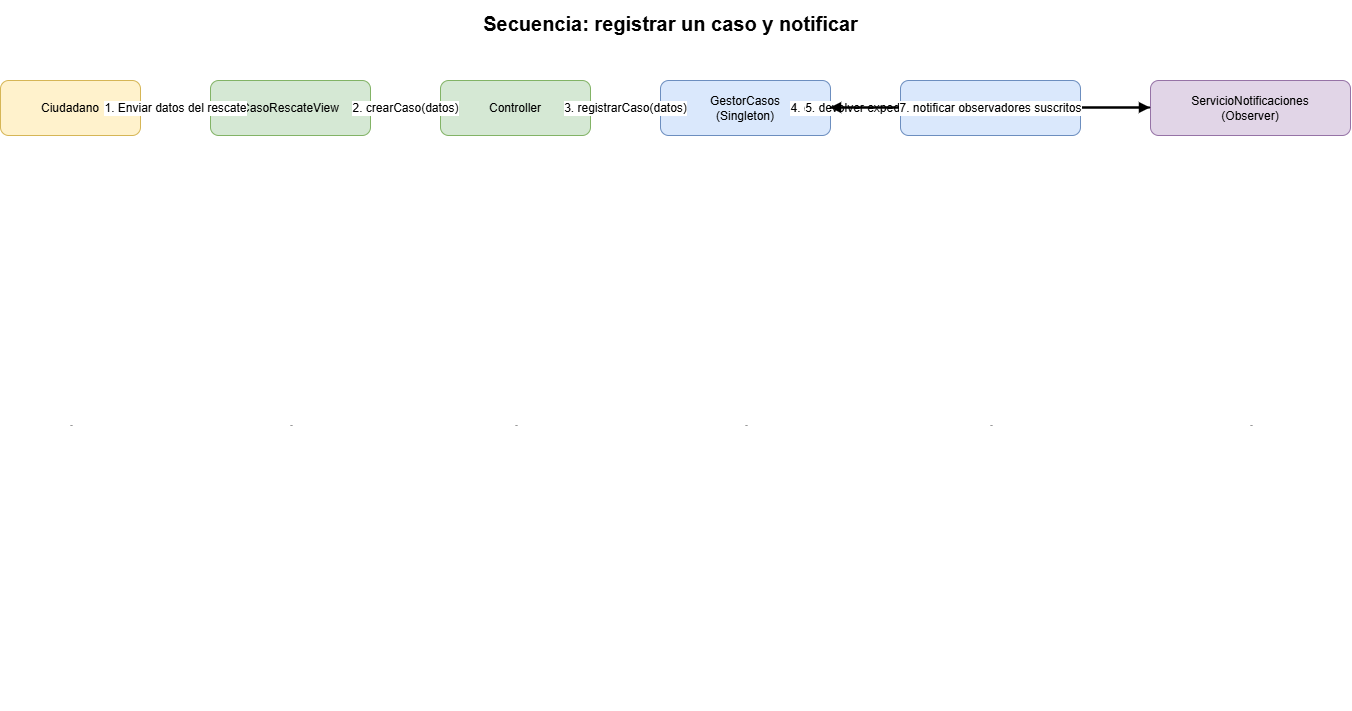

The diagram above was exported from draw.io. Its source (the exported page's mxGraphModel, read from the mxfile embedded in the PNG):
<mxGraphModel dx="1458" dy="744" grid="1" gridSize="10" guides="1" tooltips="1" connect="1" arrows="1" fold="1" page="1" pageScale="1" pageWidth="1600" pageHeight="1000" math="0" shadow="0">
  <root>
    <mxCell id="0" />
    <mxCell id="1" parent="0" />
    <mxCell id="title" parent="1" style="text;html=1;align=center;verticalAlign=middle;fontSize=20;fontStyle=1;" value="Secuencia: registrar un caso y notificar" vertex="1">
      <mxGeometry height="45" width="700" x="360" y="20" as="geometry" />
    </mxCell>
    <mxCell id="c" parent="1" style="rounded=1;whiteSpace=wrap;html=1;fillColor=#fff2cc;strokeColor=#d6b656;" value="Ciudadano" vertex="1">
      <mxGeometry height="55" width="140" x="40" y="100" as="geometry" />
    </mxCell>
    <mxCell id="v" parent="1" style="rounded=1;whiteSpace=wrap;html=1;fillColor=#d5e8d4;strokeColor=#82b366;" value="CasoRescateView" vertex="1">
      <mxGeometry height="55" width="160" x="250" y="100" as="geometry" />
    </mxCell>
    <mxCell id="ctrl" parent="1" style="rounded=1;whiteSpace=wrap;html=1;fillColor=#d5e8d4;strokeColor=#82b366;" value="Controller" vertex="1">
      <mxGeometry height="55" width="150" x="480" y="100" as="geometry" />
    </mxCell>
    <mxCell id="gest" parent="1" style="rounded=1;whiteSpace=wrap;html=1;fillColor=#dae8fc;strokeColor=#6c8ebf;" value="GestorCasos&lt;br&gt;(Singleton)" vertex="1">
      <mxGeometry height="55" width="170" x="700" y="100" as="geometry" />
    </mxCell>
    <mxCell id="fac" parent="1" style="rounded=1;whiteSpace=wrap;html=1;fillColor=#dae8fc;strokeColor=#6c8ebf;" value="CasoRescateFactory" vertex="1">
      <mxGeometry height="55" width="180" x="940" y="100" as="geometry" />
    </mxCell>
    <mxCell id="obs" parent="1" style="rounded=1;whiteSpace=wrap;html=1;fillColor=#e1d5e7;strokeColor=#9673a6;" value="ServicioNotificaciones&lt;br&gt;(Observer)" vertex="1">
      <mxGeometry height="55" width="200" x="1190" y="100" as="geometry" />
    </mxCell>
    <mxCell id="l1" parent="1" style="shape=line;html=1;strokeColor=#999999;dashed=1;" value="" vertex="1">
      <mxGeometry height="570" width="2" x="110" y="160" as="geometry" />
    </mxCell>
    <mxCell id="l2" parent="1" style="shape=line;html=1;strokeColor=#999999;dashed=1;" value="" vertex="1">
      <mxGeometry height="570" width="2" x="330" y="160" as="geometry" />
    </mxCell>
    <mxCell id="l3" parent="1" style="shape=line;html=1;strokeColor=#999999;dashed=1;" value="" vertex="1">
      <mxGeometry height="570" width="2" x="555" y="160" as="geometry" />
    </mxCell>
    <mxCell id="l4" parent="1" style="shape=line;html=1;strokeColor=#999999;dashed=1;" value="" vertex="1">
      <mxGeometry height="570" width="2" x="785" y="160" as="geometry" />
    </mxCell>
    <mxCell id="l5" parent="1" style="shape=line;html=1;strokeColor=#999999;dashed=1;" value="" vertex="1">
      <mxGeometry height="570" width="2" x="1030" y="160" as="geometry" />
    </mxCell>
    <mxCell id="l6" parent="1" style="shape=line;html=1;strokeColor=#999999;dashed=1;" value="" vertex="1">
      <mxGeometry height="570" width="2" x="1290" y="160" as="geometry" />
    </mxCell>
    <mxCell id="m1" edge="1" parent="1" source="c" style="endArrow=block;html=1;rounded=0;strokeWidth=2;fontSize=12;labelBackgroundColor=#ffffff;" target="v" value="1. Enviar datos del rescate">
      <mxGeometry relative="1" as="geometry" />
    </mxCell>
    <mxCell id="m2" edge="1" parent="1" source="v" style="endArrow=block;html=1;rounded=0;strokeWidth=2;fontSize=12;labelBackgroundColor=#ffffff;" target="ctrl" value="2. crearCaso(datos)">
      <mxGeometry relative="1" as="geometry" />
    </mxCell>
    <mxCell id="m3" edge="1" parent="1" source="ctrl" style="endArrow=block;html=1;rounded=0;strokeWidth=2;fontSize=12;labelBackgroundColor=#ffffff;" target="gest" value="3. registrarCaso(datos)">
      <mxGeometry relative="1" as="geometry" />
    </mxCell>
    <mxCell id="m4" edge="1" parent="1" source="gest" style="endArrow=block;html=1;rounded=0;strokeWidth=2;fontSize=12;labelBackgroundColor=#ffffff;" target="fac" value="4. crearExpediente(especie)">
      <mxGeometry relative="1" as="geometry" />
    </mxCell>
    <mxCell id="m5" edge="1" parent="1" source="fac" style="endArrow=block;html=1;rounded=0;strokeWidth=2;fontSize=12;labelBackgroundColor=#ffffff;" target="gest" value="5. devolver expediente">
      <mxGeometry relative="1" as="geometry" />
    </mxCell>
    <mxCell id="m6" edge="1" parent="1" source="gest" style="endArrow=block;html=1;rounded=0;strokeWidth=2;fontSize=12;labelBackgroundColor=#ffffff;" target="obs" value="6. guardar caso y emitir evento">
      <mxGeometry relative="1" as="geometry" />
    </mxCell>
    <mxCell id="m7" edge="1" parent="1" source="obs" style="endArrow=block;html=1;rounded=0;strokeWidth=2;fontSize=12;labelBackgroundColor=#ffffff;" target="gest" value="7. notificar observadores suscritos">
      <mxGeometry relative="1" as="geometry" />
    </mxCell>
  </root>
</mxGraphModel>